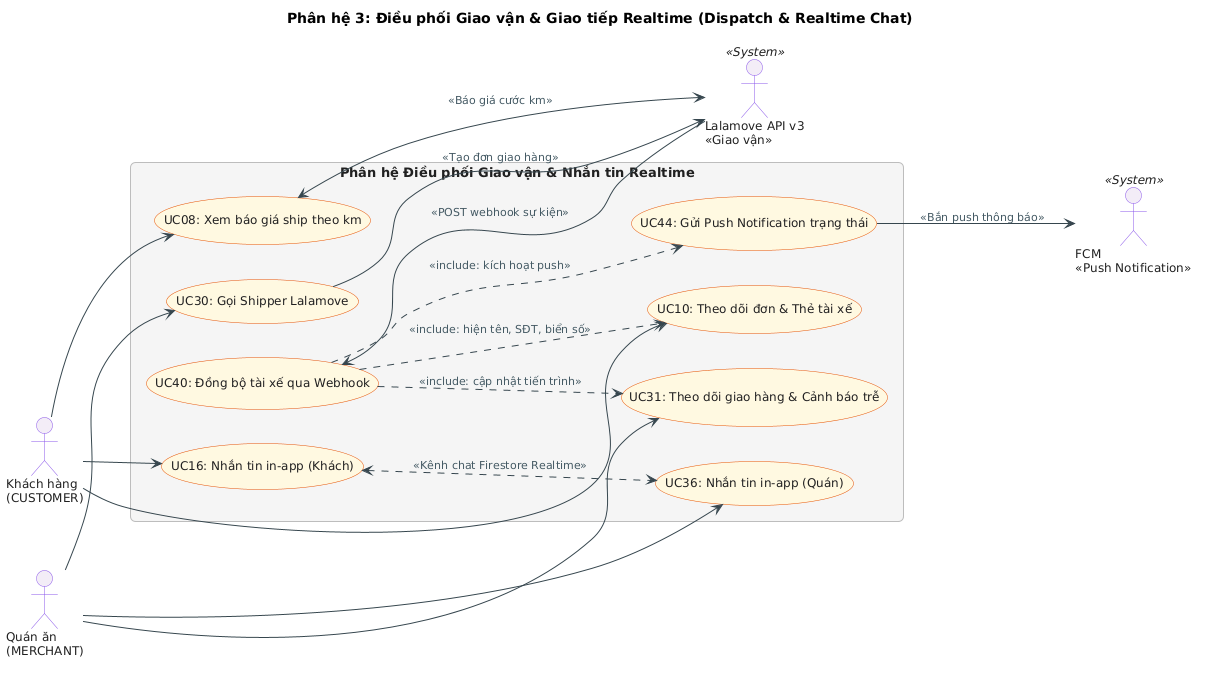

The diagram above was rendered by PlantUML. Its source (embedded in the PNG):
@startuml MiaoSong_GiaoVan_NhanTin
title Phân hệ 3: Điều phối Giao vận & Giao tiếp Realtime (Dispatch & Realtime Chat)
left to right direction

skinparam defaultFontName "Arial"
skinparam defaultFontSize 12
skinparam roundcorner 10
skinparam shadowing false
skinparam packageStyle rectangle

skinparam actor {
    BorderColor #8A57E8
    BackgroundColor #F3EDF7
    FontColor #212121
    FontSize 12
}

skinparam usecase {
    BorderColor #E65100
    BackgroundColor #FFF8E1
    FontColor #212121
    FontSize 12
    ArrowColor #37474F
}

skinparam rectangle {
    BorderColor #9E9E9E
    BackgroundColor #FAFAFA
    FontColor #212121
    FontSize 13
}

skinparam package {
    BorderColor #BDBDBD
    BackgroundColor #F5F5F5
    FontColor #37474F
    FontSize 12
}

skinparam arrow {
    Color #37474F
    FontColor #455A64
    FontSize 11
}


actor "Khách hàng\n(CUSTOMER)" as KH
actor "Quán ăn\n(MERCHANT)" as Q

actor "Lalamove API v3\n<<Giao vận>>" as LL <<System>>
actor "FCM\n<<Push Notification>>" as FCM <<System>>

rectangle "Phân hệ Điều phối Giao vận & Nhắn tin Realtime" {
    usecase "UC08: Xem báo giá ship theo km" as UC08
    usecase "UC10: Theo dõi đơn & Thẻ tài xế" as UC10
    usecase "UC16: Nhắn tin in-app (Khách)" as UC16
    usecase "UC30: Gọi Shipper Lalamove" as UC30
    usecase "UC31: Theo dõi giao hàng & Cảnh báo trễ" as UC31
    usecase "UC36: Nhắn tin in-app (Quán)" as UC36
    usecase "UC40: Đồng bộ tài xế qua Webhook" as UC40
    usecase "UC44: Gửi Push Notification trạng thái" as UC44
}

KH --> UC08
KH --> UC10
KH --> UC16

Q --> UC30
Q --> UC31
Q --> UC36

UC08 <--> LL : <<Báo giá cước km>>
UC30 --> LL : <<Tạo đơn giao hàng>>
LL --> UC40 : <<POST webhook sự kiện>>

UC40 ..> UC10 : <<include: hiện tên, SĐT, biển số>>
UC40 ..> UC31 : <<include: cập nhật tiến trình>>
UC40 ..> UC44 : <<include: kích hoạt push>>
UC44 --> FCM : <<Bắn push thông báo>>

UC16 <..> UC36 : <<Kênh chat Firestore Realtime>>
@enduml